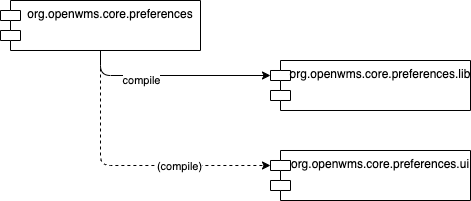

The diagram above was exported from draw.io. Its source (the exported page's mxGraphModel, read from the mxfile embedded in the PNG):
<mxGraphModel dx="795" dy="842" grid="1" gridSize="10" guides="1" tooltips="1" connect="1" arrows="1" fold="1" page="1" pageScale="1" pageWidth="827" pageHeight="1169" math="0" shadow="0">
  <root>
    <mxCell id="0" />
    <mxCell id="1" parent="0" />
    <mxCell id="2" value="org.openwms.core.preferences.ui" style="shape=module;align=left;spacingLeft=20;align=center;verticalAlign=top;" parent="1" vertex="1">
      <mxGeometry x="300" y="180" width="200" height="50" as="geometry" />
    </mxCell>
    <mxCell id="8" style="edgeStyle=none;html=1;entryX=0;entryY=0;entryDx=0;entryDy=15;entryPerimeter=0;dashed=1;" parent="1" source="3" target="2" edge="1">
      <mxGeometry relative="1" as="geometry">
        <Array as="points">
          <mxPoint x="130" y="195" />
        </Array>
      </mxGeometry>
    </mxCell>
    <mxCell id="10" value="(compile)" style="edgeLabel;html=1;align=center;verticalAlign=middle;resizable=0;points=[];" parent="8" vertex="1" connectable="0">
      <mxGeometry x="0.3552" relative="1" as="geometry">
        <mxPoint as="offset" />
      </mxGeometry>
    </mxCell>
    <mxCell id="3" value="org.openwms.core.preferences" style="shape=module;align=left;spacingLeft=20;align=center;verticalAlign=top;" parent="1" vertex="1">
      <mxGeometry x="30" y="30" width="200" height="50" as="geometry" />
    </mxCell>
    <mxCell id="bebgIl_8C9LjEsYg5z-r-12" value="org.openwms.core.preferences.lib" style="shape=module;align=left;spacingLeft=20;align=center;verticalAlign=top;" parent="1" vertex="1">
      <mxGeometry x="300" y="90" width="200" height="50" as="geometry" />
    </mxCell>
    <mxCell id="bebgIl_8C9LjEsYg5z-r-13" style="edgeStyle=none;html=1;entryX=0;entryY=0;entryDx=0;entryDy=15;entryPerimeter=0;exitX=0.5;exitY=1;exitDx=0;exitDy=0;" parent="1" source="3" target="bebgIl_8C9LjEsYg5z-r-12" edge="1">
      <mxGeometry relative="1" as="geometry">
        <Array as="points">
          <mxPoint x="130" y="105" />
        </Array>
        <mxPoint x="140" y="90" as="sourcePoint" />
        <mxPoint x="310" y="185" as="targetPoint" />
      </mxGeometry>
    </mxCell>
    <mxCell id="bebgIl_8C9LjEsYg5z-r-14" value="compile" style="edgeLabel;html=1;align=center;verticalAlign=middle;resizable=0;points=[];" parent="bebgIl_8C9LjEsYg5z-r-13" vertex="1" connectable="0">
      <mxGeometry x="-0.0154" y="-4" relative="1" as="geometry">
        <mxPoint x="-31" as="offset" />
      </mxGeometry>
    </mxCell>
  </root>
</mxGraphModel>